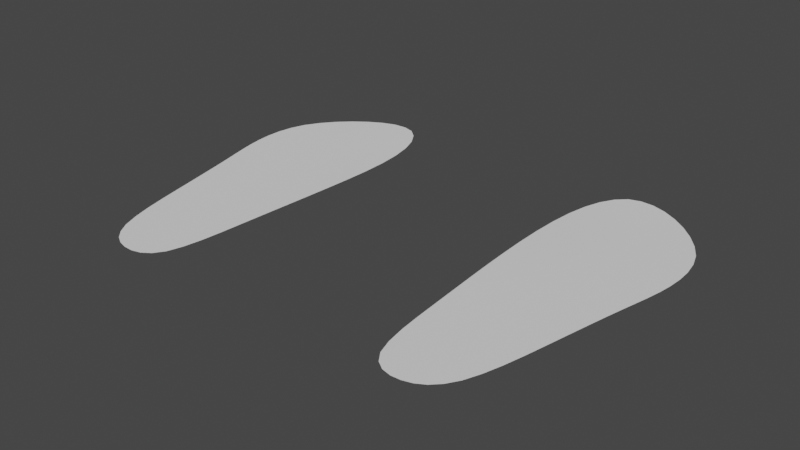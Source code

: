 # Source: FootPrints.blend  (saved by Blender 2.93.20; exported with 4.5.12 LTS)
import bpy
from mathutils import Matrix  # noqa: F401  (used for matrix-valued properties, if any)

bpy.ops.wm.read_factory_settings(use_empty=True)
scene = bpy.context.scene
scene.name = 'Scene'

# ---- collections
col_collection = bpy.data.collections.new('Collection'); scene.collection.children.link(col_collection)

# ---- world
world_world = bpy.data.worlds.new('World'); scene.world = world_world
world_world.use_nodes = True; world_world.node_tree.nodes.clear()
_N = world_world.node_tree.nodes; _L = world_world.node_tree.links
n0 = _N.new('ShaderNodeOutputWorld'); n0.name = 'World Output'; n0.location = (300, 300)
n1 = _N.new('ShaderNodeBackground'); n1.name = 'Background'; n1.location = (10, 300)
n1.inputs[0].default_value = (0.05088, 0.05088, 0.05088, 1.0)
_L.new(n1.outputs[0], n0.inputs[0])
n0.is_active_output = True
world_world.color = (0.05088, 0.05088, 0.05088)
world_world.use_sun_shadow = False
world_world.sun_shadow_jitter_overblur = 0.0

# ---- meshes
me_plane = bpy.data.meshes.new('Plane')
me_plane.from_pydata([(0.313, -1.086, 0.001002), (-0.1478, -1.011, 0.001002), (0.2427, 1.162, 0.001002), (-0.4451, 0.7153, 0.001002), (0.3947, 0.07094, 0.001002), (-0.3693, 0.03596, 0.001002), (0.06514, -1.142, 0.001002), (-0.1096, 1.066, -0.001991), (0.01267, 0.05345, 0.001002), (-0.451, 0.3261, 0.001002), (0.4148, 0.7786, -0.01103), (-0.03689, 0.5491, 0.001002), (0.3451, -0.534, 0.001002), (-0.2615, -0.4786, 0.001002), (0.03307, -0.5063, 0.001002)], [], [(11, 7, 3, 9), (14, 8, 5, 13), (12, 4, 8, 14), (10, 2, 7, 11), (4, 10, 11, 8), (8, 11, 9, 5), (0, 12, 14, 6), (6, 14, 13, 1)])
_uv = me_plane.uv_layers.new(name='UVMap')
_uv.uv.foreach_set('vector', [0.5, 0.75, 0.5, 1.0, 1.0, 1.0, 1.0, 0.75, 0.5, 0.25, 0.5, 0.5, 1.0, 0.5, 1.0, 0.25, 0.0, 0.25, 0.0, 0.5, 0.5, 0.5, 0.5, 0.25, 0.0, 0.75, 0.0, 1.0, 0.5, 1.0, 0.5, 0.75, 0.0, 0.5, 0.0, 0.75, 0.5, 0.75, 0.5, 0.5, 0.5, 0.5, 0.5, 0.75, 1.0, 0.75, 1.0, 0.5, 0.0, 0.0, 0.0, 0.25, 0.5, 0.25, 0.5, 0.0, 0.5, 0.0, 0.5, 0.25, 1.0, 0.25, 1.0, 0.0])
me_plane.use_remesh_fix_poles = True
me_plane.use_remesh_preserve_attributes = False
me_plane.update()
me_plane_001 = bpy.data.meshes.new('Plane.001')
me_plane_001.from_pydata([(-0.313, -1.086, 0.001002), (0.1478, -1.011, 0.001002), (-0.2427, 1.162, 0.001002), (0.4451, 0.7153, 0.001002), (-0.3947, 0.07094, 0.001002), (0.3693, 0.03596, 0.001002), (-0.06514, -1.142, 0.001002), (0.1096, 1.066, -0.001991), (-0.01267, 0.05345, 0.001002), (0.451, 0.3261, 0.001002), (-0.4148, 0.7786, -0.01103), (0.03689, 0.5491, 0.001002), (-0.3451, -0.534, 0.001002), (0.2615, -0.4786, 0.001002), (-0.03307, -0.5063, 0.001002)], [], [(11, 9, 3, 7), (14, 13, 5, 8), (12, 14, 8, 4), (10, 11, 7, 2), (4, 8, 11, 10), (8, 5, 9, 11), (0, 6, 14, 12), (6, 1, 13, 14)])
_uv = me_plane_001.uv_layers.new(name='UVMap')
_uv.uv.foreach_set('vector', [0.5, 0.75, 1.0, 0.75, 1.0, 1.0, 0.5, 1.0, 0.5, 0.25, 1.0, 0.25, 1.0, 0.5, 0.5, 0.5, 0.0, 0.25, 0.5, 0.25, 0.5, 0.5, 0.0, 0.5, 0.0, 0.75, 0.5, 0.75, 0.5, 1.0, 0.0, 1.0, 0.0, 0.5, 0.5, 0.5, 0.5, 0.75, 0.0, 0.75, 0.5, 0.5, 1.0, 0.5, 1.0, 0.75, 0.5, 0.75, 0.0, 0.0, 0.5, 0.0, 0.5, 0.25, 0.0, 0.25, 0.5, 0.0, 1.0, 0.0, 1.0, 0.25, 0.5, 0.25])
me_plane_001.use_remesh_fix_poles = True
me_plane_001.use_remesh_preserve_attributes = False
me_plane_001.update()

# ---- objects
ob_left = bpy.data.objects.new('Left', me_plane)
ob_right = bpy.data.objects.new('Right', me_plane_001)

# ---- transforms, parenting, visibility, modifiers, constraints
ob_left.location = (-0.131, -0.004663, -0.0001299)
ob_left.scale = (0.1297, 0.1297, 0.1297)
_m = ob_left.modifiers.new('Subdivision', 'SUBSURF')
ob_right.location = (0.131, -0.004663, -0.0001299)
ob_right.scale = (0.1297, 0.1297, 0.1297)
_m = ob_right.modifiers.new('Subdivision', 'SUBSURF')

# ---- collection membership
col_collection.objects.link(ob_left)
col_collection.objects.link(ob_right)

# ---- scene / render settings (as saved in the file)
scene.frame_start = 1; scene.frame_end = 250; scene.frame_set(1)
scene.render.engine = 'BLENDER_EEVEE_NEXT'
scene.cycles.use_denoising = False
scene.cycles.samples = 128
scene.cycles.sampling_pattern = 'TABULATED_SOBOL'
scene.cycles.use_adaptive_sampling = False
scene.cycles.use_light_tree = False
scene.view_settings.view_transform = 'Filmic'
bpy.context.view_layer.update()

# ---- added for rendering (the .blend has no active camera and no usable light): camera, sun
cam_auto = bpy.data.cameras.new('AutoCamera')
cam_auto.lens = 50.0
cam_auto.sensor_width = 36.0
cam_auto.clip_end = 1000.0
ob_auto_camera = bpy.data.objects.new('AutoCamera', cam_auto)
scene.collection.objects.link(ob_auto_camera)
ob_auto_camera.location = (0.446555, -0.539209, 0.356464)
ob_auto_camera.rotation_euler = (1.09748, -7.21219e-08, 0.694738)
scene.camera = ob_auto_camera
light_auto_sun = bpy.data.lights.new('AutoSun', 'SUN')
light_auto_sun.energy = 3.0
light_auto_sun.angle = 0.0523599
ob_auto_sun = bpy.data.objects.new('AutoSun', light_auto_sun)
scene.collection.objects.link(ob_auto_sun)
ob_auto_sun.rotation_euler = (0.872665, 0.174533, 0.523599)
bpy.context.view_layer.update()
